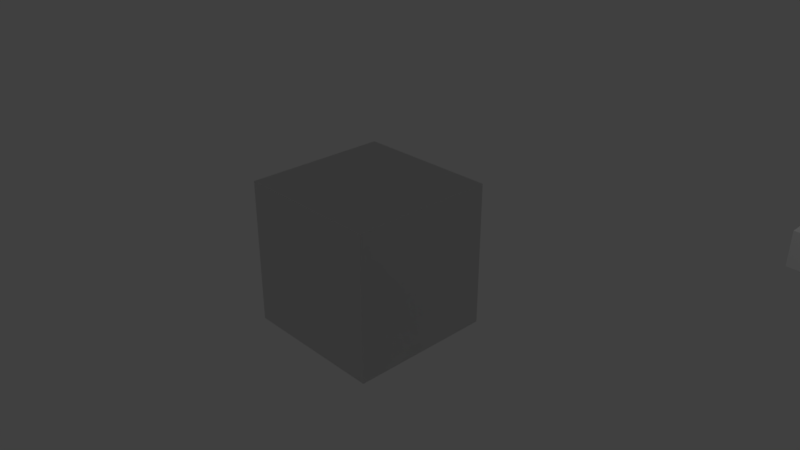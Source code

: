 # Source: testScene.blend  (saved by Blender 2.81.16; exported with 4.5.12 LTS)
import bpy
from mathutils import Matrix  # noqa: F401  (used for matrix-valued properties, if any)

bpy.ops.wm.read_factory_settings(use_empty=True)
scene = bpy.context.scene
scene.name = 'Scene'

# ---- collections
col_collection_1 = bpy.data.collections.new('Collection 1'); scene.collection.children.link(col_collection_1)

# ---- materials (node trees are filled in below, after node groups)
mat_material = bpy.data.materials.new('Material')
mat_material.alpha_threshold = 0.0
mat_material.use_transparent_shadow = False
mat_material.roughness = 0.5
mat_material.line_color = (0.0, 0.0, 0.0, 1.0)
mat_sky = bpy.data.materials.new('+sky')
mat_sky.alpha_threshold = 0.0
mat_sky.use_transparent_shadow = False
mat_sky.diffuse_color = (0.0, 0.7244, 1.0, 1.0)
mat_sky.roughness = 0.5

# ---- material node trees
mat_sky.use_nodes = True; mat_sky.node_tree.nodes.clear()
_N = mat_sky.node_tree.nodes; _L = mat_sky.node_tree.links
n0 = _N.new('ShaderNodeOutputMaterial'); n0.name = 'Material Output'; n0.location = (300, 300)
n1 = _N.new('ShaderNodeBsdfGlass'); n1.name = 'Glass BSDF'; n1.location = (10, 300)
n1.distribution = 'BECKMANN'
n1.inputs[0].default_value = (0.8, 0.8, 0.8, 1.0)
n1.inputs[1].default_value = 0.5
n1.inputs[2].default_value = 1.45
_L.new(n1.outputs[0], n0.inputs[0])
n0.is_active_output = True

# ---- world
world_world = bpy.data.worlds.new('World'); scene.world = world_world
world_world.color = (0.05088, 0.05088, 0.05088)
world_world.use_sun_shadow = False
world_world.sun_shadow_jitter_overblur = 0.0
world_world.cycles.sampling_method = 'MANUAL'

# ---- cameras
cam_camera = bpy.data.cameras.new('Camera')
cam_camera.clip_end = 100.0
cam_camera.lens = 35.0
cam_camera.sensor_width = 32.0
cam_camera.sensor_height = 18.0
cam_camera.ortho_scale = 7.314
cam_camera.dof.focus_distance = 0.0
cam_camera.dof.aperture_fstop = 128.0

# ---- lights
light_lamp = bpy.data.lights.new('Lamp', 'POINT')
light_lamp.transmission_factor = 0.0
light_lamp.cutoff_distance = 30.0
light_lamp.energy = 100.0
light_lamp.shadow_buffer_clip_start = 1.001
light_lamp.shadow_soft_size = 0.1
light_lamp.shadow_maximum_resolution = 0.006
light_lamp.use_absolute_resolution = True

# ---- meshes
me_cube_002 = bpy.data.meshes.new('Cube.002')
me_cube_002.from_pydata([(1.0, 1.0, -1.0), (1.0, -1.0, -1.0), (-1.0, -1.0, -1.0), (-1.0, 1.0, -1.0), (1.0, 1.0, 1.0), (1.0, -1.0, 1.0), (-1.0, -1.0, 1.0), (-1.0, 1.0, 1.0)], [], [(0, 1, 2, 3), (4, 7, 6, 5), (0, 4, 5, 1), (1, 5, 6, 2), (2, 6, 7, 3), (4, 0, 3, 7)])
me_cube_002.materials.append(mat_material)
me_cube_002.materials.append(mat_sky)
me_cube_002.use_remesh_preserve_volume = False
me_cube_002.use_remesh_preserve_attributes = False
me_cube_002.use_mirror_vertex_groups = False
me_cube_002.update()
me_cube_001 = bpy.data.meshes.new('Cube.001')
me_cube_001.from_pydata([(1.0, 1.0, -1.0), (1.0, -1.0, -1.0), (-1.0, -1.0, -1.0), (-1.0, 1.0, -1.0), (1.0, 1.0, 1.0), (1.0, -1.0, 1.0), (-1.0, -1.0, 1.0), (-1.0, 1.0, 1.0)], [], [(0, 1, 2, 3), (4, 7, 6, 5), (0, 4, 5, 1), (1, 5, 6, 2), (2, 6, 7, 3), (4, 0, 3, 7)])
me_cube_001.materials.append(mat_material)
me_cube_001.use_remesh_preserve_volume = False
me_cube_001.use_remesh_preserve_attributes = False
me_cube_001.use_mirror_vertex_groups = False
me_cube_001.update()
me_cube = bpy.data.meshes.new('Cube')
me_cube.from_pydata([(1.0, 1.0, -1.0), (1.0, -1.0, -1.0), (-1.0, -1.0, -1.0), (-1.0, 1.0, -1.0), (1.0, 1.0, 1.0), (1.0, -1.0, 1.0), (-1.0, -1.0, 1.0), (-1.0, 1.0, 1.0)], [], [(0, 3, 2, 1), (4, 5, 6, 7), (0, 1, 5, 4), (1, 2, 6, 5), (2, 3, 7, 6), (4, 7, 3, 0)])
me_cube.polygons.foreach_set('material_index', [0, 1, 1, 1, 1, 1])
me_cube.materials.append(mat_material)
me_cube.materials.append(mat_sky)
me_cube.use_remesh_preserve_volume = False
me_cube.use_remesh_preserve_attributes = False
me_cube.use_mirror_vertex_groups = False
me_cube.update()

# ---- objects
ob_frame = bpy.data.objects.new('frame', me_cube_002)
ob_cubely = bpy.data.objects.new('#cubely', me_cube_001)
ob_cube = bpy.data.objects.new('Cube', me_cube)
ob_lamp = bpy.data.objects.new('Lamp', light_lamp)
ob_camera = bpy.data.objects.new('Camera', cam_camera)

# ---- transforms, parenting, visibility, modifiers, constraints
ob_frame.location = (3.905, 4.332, 0.0)
ob_frame.scale = (0.2621, 0.2621, 0.2621)
ob_frame.lock_rotations_4d = False
ob_frame.empty_display_type = 'ARROWS'
ob_frame.lineart.crease_threshold = 0.0
ob_cubely.location = (3.905, -4.212, 0.0)
ob_cubely.scale = (0.2621, 0.2621, 0.2621)
ob_cubely.lock_rotations_4d = False
ob_cubely.empty_display_type = 'ARROWS'
ob_cubely.lineart.crease_threshold = 0.0
ob_cube.location = (0.0, 0.0, 0.0)
ob_cube.lock_rotations_4d = False
ob_cube.empty_display_type = 'ARROWS'
ob_cube.lineart.crease_threshold = 0.0
ob_lamp.location = (4.076, 1.005, 5.904)
ob_lamp.rotation_euler = (0.6503, 0.05522, 1.866)
ob_lamp.lock_rotations_4d = False
ob_lamp.empty_display_type = 'ARROWS'
ob_lamp.color = (0.0, 0.0, 0.0, 0.0)
ob_lamp.lineart.crease_threshold = 0.0
ob_camera.location = (7.481, -6.508, 5.344)
ob_camera.rotation_euler = (1.109, 0.0, 0.8149)
ob_camera.lock_rotations_4d = False
ob_camera.empty_display_type = 'ARROWS'
ob_camera.color = (0.0, 0.0, 0.0, 0.0)
ob_camera.display_type = 'WIRE'
ob_camera.lineart.crease_threshold = 0.0

# ---- collection membership
col_collection_1.objects.link(ob_frame)
col_collection_1.objects.link(ob_cubely)
col_collection_1.objects.link(ob_cube)
col_collection_1.objects.link(ob_lamp)
col_collection_1.objects.link(ob_camera)

# ---- scene / render settings (as saved in the file)
scene.camera = ob_camera
scene.frame_start = 1; scene.frame_end = 250; scene.frame_set(1)
scene.render.engine = 'BLENDER_EEVEE_NEXT'
scene.render.resolution_percentage = 50
scene.render.dither_intensity = 0.0
scene.cycles.use_denoising = False
scene.cycles.samples = 128
scene.cycles.sampling_pattern = 'TABULATED_SOBOL'
scene.cycles.use_adaptive_sampling = False
scene.cycles.use_light_tree = False
scene.cycles.blur_glossy = 0.0
scene.cycles.sample_clamp_indirect = 0.0
scene.view_settings.view_transform = 'Standard'
bpy.context.view_layer.update()
